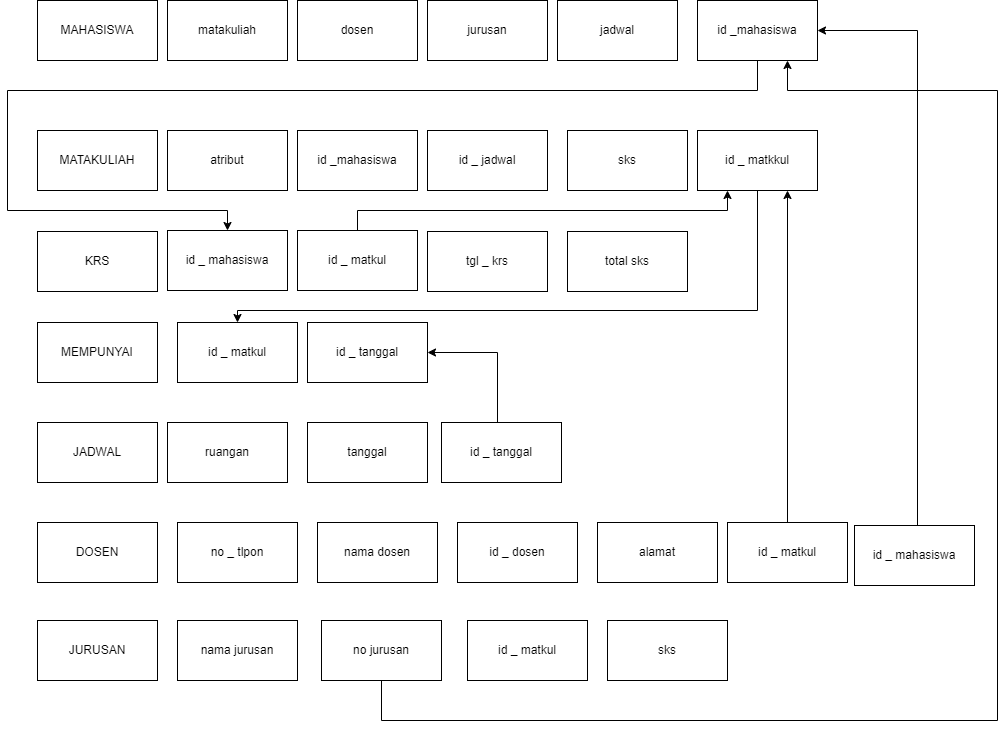

The diagram above was exported from draw.io. Its source (the exported page's mxGraphModel, read from the mxfile embedded in the PNG):
<mxGraphModel dx="2327" dy="796" grid="1" gridSize="10" guides="1" tooltips="1" connect="1" arrows="1" fold="1" page="1" pageScale="1" pageWidth="827" pageHeight="1169" math="0" shadow="0">
  <root>
    <mxCell id="0" />
    <mxCell id="1" parent="0" />
    <mxCell id="jXUVD6N27xSSBUn95qPa-1" value="MAHASISWA&lt;span style=&quot;color: rgba(0, 0, 0, 0); font-family: monospace; font-size: 0px; text-align: start; text-wrap: nowrap;&quot;&gt;%3CmxGraphModel%3E%3Croot%3E%3CmxCell%20id%3D%220%22%2F%3E%3CmxCell%20id%3D%221%22%20parent%3D%220%22%2F%3E%3CmxCell%20id%3D%222%22%20value%3D%22%22%20style%3D%22rounded%3D0%3BwhiteSpace%3Dwrap%3Bhtml%3D1%3B%22%20vertex%3D%221%22%20parent%3D%221%22%3E%3CmxGeometry%20x%3D%22210%22%20y%3D%22130%22%20width%3D%22120%22%20height%3D%2260%22%20as%3D%22geometry%22%2F%3E%3C%2FmxCell%3E%3C%2Froot%3E%3C%2FmxGraphModel%3E&lt;/span&gt;&lt;span style=&quot;color: rgba(0, 0, 0, 0); font-family: monospace; font-size: 0px; text-align: start; text-wrap: nowrap;&quot;&gt;%3CmxGraphModel%3E%3Croot%3E%3CmxCell%20id%3D%220%22%2F%3E%3CmxCell%20id%3D%221%22%20parent%3D%220%22%2F%3E%3CmxCell%20id%3D%222%22%20value%3D%22%22%20style%3D%22rounded%3D0%3BwhiteSpace%3Dwrap%3Bhtml%3D1%3B%22%20vertex%3D%221%22%20parent%3D%221%22%3E%3CmxGeometry%20x%3D%22210%22%20y%3D%22130%22%20width%3D%22120%22%20height%3D%2260%22%20as%3D%22geometry%22%2F%3E%3C%2FmxCell%3E%3C%2Froot%3E%3C%2FmxGraphModel%3E&lt;/span&gt;" style="rounded=0;whiteSpace=wrap;html=1;" vertex="1" parent="1">
      <mxGeometry x="10" y="30" width="120" height="60" as="geometry" />
    </mxCell>
    <mxCell id="jXUVD6N27xSSBUn95qPa-2" value="matakuliah" style="rounded=0;whiteSpace=wrap;html=1;" vertex="1" parent="1">
      <mxGeometry x="140" y="30" width="120" height="60" as="geometry" />
    </mxCell>
    <mxCell id="jXUVD6N27xSSBUn95qPa-3" value="dosen" style="rounded=0;whiteSpace=wrap;html=1;" vertex="1" parent="1">
      <mxGeometry x="270" y="30" width="120" height="60" as="geometry" />
    </mxCell>
    <mxCell id="jXUVD6N27xSSBUn95qPa-4" value="jurusan" style="rounded=0;whiteSpace=wrap;html=1;" vertex="1" parent="1">
      <mxGeometry x="400" y="30" width="120" height="60" as="geometry" />
    </mxCell>
    <mxCell id="jXUVD6N27xSSBUn95qPa-5" value="jadwal" style="rounded=0;whiteSpace=wrap;html=1;" vertex="1" parent="1">
      <mxGeometry x="530" y="30" width="120" height="60" as="geometry" />
    </mxCell>
    <mxCell id="jXUVD6N27xSSBUn95qPa-46" style="edgeStyle=orthogonalEdgeStyle;rounded=0;orthogonalLoop=1;jettySize=auto;html=1;entryX=0.5;entryY=0;entryDx=0;entryDy=0;" edge="1" parent="1" source="jXUVD6N27xSSBUn95qPa-6" target="jXUVD6N27xSSBUn95qPa-44">
      <mxGeometry relative="1" as="geometry">
        <Array as="points">
          <mxPoint x="730" y="120" />
          <mxPoint x="-20" y="120" />
          <mxPoint x="-20" y="240" />
          <mxPoint x="200" y="240" />
        </Array>
      </mxGeometry>
    </mxCell>
    <mxCell id="jXUVD6N27xSSBUn95qPa-6" value="id _mahasiswa" style="rounded=0;whiteSpace=wrap;html=1;" vertex="1" parent="1">
      <mxGeometry x="670" y="30" width="120" height="60" as="geometry" />
    </mxCell>
    <mxCell id="jXUVD6N27xSSBUn95qPa-7" value="MATAKULIAH" style="rounded=0;whiteSpace=wrap;html=1;" vertex="1" parent="1">
      <mxGeometry x="10" y="160" width="120" height="60" as="geometry" />
    </mxCell>
    <mxCell id="jXUVD6N27xSSBUn95qPa-8" value="atribut" style="rounded=0;whiteSpace=wrap;html=1;" vertex="1" parent="1">
      <mxGeometry x="140" y="160" width="120" height="60" as="geometry" />
    </mxCell>
    <mxCell id="jXUVD6N27xSSBUn95qPa-9" value="id _mahasiswa" style="rounded=0;whiteSpace=wrap;html=1;" vertex="1" parent="1">
      <mxGeometry x="270" y="160" width="120" height="60" as="geometry" />
    </mxCell>
    <mxCell id="jXUVD6N27xSSBUn95qPa-10" value="id _ jadwal" style="rounded=0;whiteSpace=wrap;html=1;" vertex="1" parent="1">
      <mxGeometry x="400" y="160" width="120" height="60" as="geometry" />
    </mxCell>
    <mxCell id="jXUVD6N27xSSBUn95qPa-11" value="sks" style="rounded=0;whiteSpace=wrap;html=1;" vertex="1" parent="1">
      <mxGeometry x="540" y="160" width="120" height="60" as="geometry" />
    </mxCell>
    <mxCell id="jXUVD6N27xSSBUn95qPa-40" style="edgeStyle=orthogonalEdgeStyle;rounded=0;orthogonalLoop=1;jettySize=auto;html=1;" edge="1" parent="1" source="jXUVD6N27xSSBUn95qPa-13" target="jXUVD6N27xSSBUn95qPa-37">
      <mxGeometry relative="1" as="geometry">
        <Array as="points">
          <mxPoint x="730" y="340" />
          <mxPoint x="210" y="340" />
        </Array>
      </mxGeometry>
    </mxCell>
    <mxCell id="jXUVD6N27xSSBUn95qPa-13" value="id _ matkkul" style="rounded=0;whiteSpace=wrap;html=1;" vertex="1" parent="1">
      <mxGeometry x="670" y="160" width="120" height="60" as="geometry" />
    </mxCell>
    <mxCell id="jXUVD6N27xSSBUn95qPa-14" value="JADWAL" style="rounded=0;whiteSpace=wrap;html=1;" vertex="1" parent="1">
      <mxGeometry x="10" y="452" width="120" height="60" as="geometry" />
    </mxCell>
    <mxCell id="jXUVD6N27xSSBUn95qPa-15" value="ruangan" style="rounded=0;whiteSpace=wrap;html=1;" vertex="1" parent="1">
      <mxGeometry x="140" y="452" width="120" height="60" as="geometry" />
    </mxCell>
    <mxCell id="jXUVD6N27xSSBUn95qPa-16" value="tanggal" style="rounded=0;whiteSpace=wrap;html=1;" vertex="1" parent="1">
      <mxGeometry x="280" y="452" width="120" height="60" as="geometry" />
    </mxCell>
    <mxCell id="jXUVD6N27xSSBUn95qPa-41" style="edgeStyle=orthogonalEdgeStyle;rounded=0;orthogonalLoop=1;jettySize=auto;html=1;entryX=1;entryY=0.5;entryDx=0;entryDy=0;" edge="1" parent="1" source="jXUVD6N27xSSBUn95qPa-17" target="jXUVD6N27xSSBUn95qPa-38">
      <mxGeometry relative="1" as="geometry">
        <Array as="points">
          <mxPoint x="470" y="382" />
        </Array>
      </mxGeometry>
    </mxCell>
    <mxCell id="jXUVD6N27xSSBUn95qPa-17" value="id _ tanggal" style="rounded=0;whiteSpace=wrap;html=1;" vertex="1" parent="1">
      <mxGeometry x="414" y="452" width="120" height="60" as="geometry" />
    </mxCell>
    <mxCell id="jXUVD6N27xSSBUn95qPa-18" value="DOSEN" style="rounded=0;whiteSpace=wrap;html=1;" vertex="1" parent="1">
      <mxGeometry x="10" y="552" width="120" height="60" as="geometry" />
    </mxCell>
    <mxCell id="jXUVD6N27xSSBUn95qPa-19" value="no _ tlpon" style="rounded=0;whiteSpace=wrap;html=1;" vertex="1" parent="1">
      <mxGeometry x="150" y="552" width="120" height="60" as="geometry" />
    </mxCell>
    <mxCell id="jXUVD6N27xSSBUn95qPa-20" value="nama dosen" style="rounded=0;whiteSpace=wrap;html=1;" vertex="1" parent="1">
      <mxGeometry x="290" y="552" width="120" height="60" as="geometry" />
    </mxCell>
    <mxCell id="jXUVD6N27xSSBUn95qPa-21" value="id _ dosen" style="rounded=0;whiteSpace=wrap;html=1;" vertex="1" parent="1">
      <mxGeometry x="430" y="552" width="120" height="60" as="geometry" />
    </mxCell>
    <mxCell id="jXUVD6N27xSSBUn95qPa-22" value="alamat" style="rounded=0;whiteSpace=wrap;html=1;" vertex="1" parent="1">
      <mxGeometry x="570" y="552" width="120" height="60" as="geometry" />
    </mxCell>
    <mxCell id="jXUVD6N27xSSBUn95qPa-23" value="JURUSAN" style="rounded=0;whiteSpace=wrap;html=1;" vertex="1" parent="1">
      <mxGeometry x="10" y="650" width="120" height="60" as="geometry" />
    </mxCell>
    <mxCell id="jXUVD6N27xSSBUn95qPa-24" value="nama jurusan" style="rounded=0;whiteSpace=wrap;html=1;" vertex="1" parent="1">
      <mxGeometry x="150" y="650" width="120" height="60" as="geometry" />
    </mxCell>
    <mxCell id="jXUVD6N27xSSBUn95qPa-49" style="edgeStyle=orthogonalEdgeStyle;rounded=0;orthogonalLoop=1;jettySize=auto;html=1;entryX=0.75;entryY=1;entryDx=0;entryDy=0;" edge="1" parent="1" source="jXUVD6N27xSSBUn95qPa-25" target="jXUVD6N27xSSBUn95qPa-6">
      <mxGeometry relative="1" as="geometry">
        <Array as="points">
          <mxPoint x="354" y="750" />
          <mxPoint x="970" y="750" />
          <mxPoint x="970" y="120" />
          <mxPoint x="760" y="120" />
        </Array>
      </mxGeometry>
    </mxCell>
    <mxCell id="jXUVD6N27xSSBUn95qPa-25" value="no jurusan" style="rounded=0;whiteSpace=wrap;html=1;" vertex="1" parent="1">
      <mxGeometry x="294" y="650" width="120" height="60" as="geometry" />
    </mxCell>
    <mxCell id="jXUVD6N27xSSBUn95qPa-26" value="id _ matkul" style="rounded=0;whiteSpace=wrap;html=1;" vertex="1" parent="1">
      <mxGeometry x="440" y="650" width="120" height="60" as="geometry" />
    </mxCell>
    <mxCell id="jXUVD6N27xSSBUn95qPa-27" value="sks" style="rounded=0;whiteSpace=wrap;html=1;" vertex="1" parent="1">
      <mxGeometry x="580" y="650" width="120" height="60" as="geometry" />
    </mxCell>
    <mxCell id="jXUVD6N27xSSBUn95qPa-33" value="KRS" style="rounded=0;whiteSpace=wrap;html=1;" vertex="1" parent="1">
      <mxGeometry x="10" y="261" width="120" height="60" as="geometry" />
    </mxCell>
    <mxCell id="jXUVD6N27xSSBUn95qPa-34" value="tgl _ krs" style="rounded=0;whiteSpace=wrap;html=1;" vertex="1" parent="1">
      <mxGeometry x="400" y="261" width="120" height="60" as="geometry" />
    </mxCell>
    <mxCell id="jXUVD6N27xSSBUn95qPa-35" value="total sks" style="rounded=0;whiteSpace=wrap;html=1;" vertex="1" parent="1">
      <mxGeometry x="540" y="261" width="120" height="60" as="geometry" />
    </mxCell>
    <mxCell id="jXUVD6N27xSSBUn95qPa-36" value="MEMPUNYAI" style="rounded=0;whiteSpace=wrap;html=1;" vertex="1" parent="1">
      <mxGeometry x="10" y="352" width="120" height="60" as="geometry" />
    </mxCell>
    <mxCell id="jXUVD6N27xSSBUn95qPa-37" value="id _ matkul" style="rounded=0;whiteSpace=wrap;html=1;" vertex="1" parent="1">
      <mxGeometry x="150" y="352" width="120" height="60" as="geometry" />
    </mxCell>
    <mxCell id="jXUVD6N27xSSBUn95qPa-38" value="id _ tanggal" style="rounded=0;whiteSpace=wrap;html=1;" vertex="1" parent="1">
      <mxGeometry x="280" y="352" width="120" height="60" as="geometry" />
    </mxCell>
    <mxCell id="jXUVD6N27xSSBUn95qPa-45" style="edgeStyle=orthogonalEdgeStyle;rounded=0;orthogonalLoop=1;jettySize=auto;html=1;entryX=0.25;entryY=1;entryDx=0;entryDy=0;" edge="1" parent="1" source="jXUVD6N27xSSBUn95qPa-43" target="jXUVD6N27xSSBUn95qPa-13">
      <mxGeometry relative="1" as="geometry">
        <Array as="points">
          <mxPoint x="330" y="240" />
          <mxPoint x="700" y="240" />
        </Array>
      </mxGeometry>
    </mxCell>
    <mxCell id="jXUVD6N27xSSBUn95qPa-43" value="id _ matkul" style="rounded=0;whiteSpace=wrap;html=1;" vertex="1" parent="1">
      <mxGeometry x="270" y="260" width="120" height="60" as="geometry" />
    </mxCell>
    <mxCell id="jXUVD6N27xSSBUn95qPa-44" value="id _ mahasiswa" style="rounded=0;whiteSpace=wrap;html=1;" vertex="1" parent="1">
      <mxGeometry x="140" y="260" width="120" height="60" as="geometry" />
    </mxCell>
    <mxCell id="jXUVD6N27xSSBUn95qPa-51" style="edgeStyle=orthogonalEdgeStyle;rounded=0;orthogonalLoop=1;jettySize=auto;html=1;entryX=1;entryY=0.5;entryDx=0;entryDy=0;" edge="1" parent="1" source="jXUVD6N27xSSBUn95qPa-50" target="jXUVD6N27xSSBUn95qPa-6">
      <mxGeometry relative="1" as="geometry">
        <Array as="points">
          <mxPoint x="890" y="580" />
          <mxPoint x="890" y="60" />
        </Array>
      </mxGeometry>
    </mxCell>
    <mxCell id="jXUVD6N27xSSBUn95qPa-50" value="id _ mahasiswa" style="rounded=0;whiteSpace=wrap;html=1;" vertex="1" parent="1">
      <mxGeometry x="827" y="555" width="120" height="60" as="geometry" />
    </mxCell>
    <mxCell id="jXUVD6N27xSSBUn95qPa-53" style="edgeStyle=orthogonalEdgeStyle;rounded=0;orthogonalLoop=1;jettySize=auto;html=1;entryX=0.75;entryY=1;entryDx=0;entryDy=0;" edge="1" parent="1" source="jXUVD6N27xSSBUn95qPa-52" target="jXUVD6N27xSSBUn95qPa-13">
      <mxGeometry relative="1" as="geometry" />
    </mxCell>
    <mxCell id="jXUVD6N27xSSBUn95qPa-52" value="id _ matkul" style="rounded=0;whiteSpace=wrap;html=1;" vertex="1" parent="1">
      <mxGeometry x="700" y="552" width="120" height="60" as="geometry" />
    </mxCell>
  </root>
</mxGraphModel>